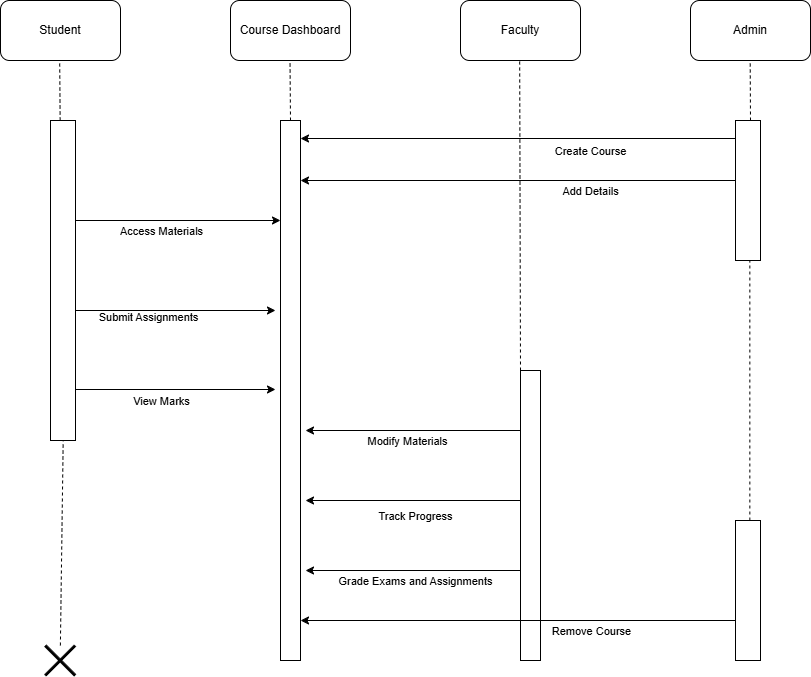

The diagram above was exported from draw.io. Its source (the exported page's mxGraphModel, read from the mxfile embedded in the PNG):
<mxGraphModel dx="1750" dy="870" grid="1" gridSize="10" guides="1" tooltips="1" connect="1" arrows="1" fold="1" page="1" pageScale="1" pageWidth="850" pageHeight="1100" math="0" shadow="0">
  <root>
    <mxCell id="0" />
    <mxCell id="1" parent="0" />
    <mxCell id="cNDOABWUlF7vhQkchQsf-1" value="Student" style="rounded=1;whiteSpace=wrap;html=1;" parent="1" vertex="1">
      <mxGeometry x="390" y="120" width="120" height="60" as="geometry" />
    </mxCell>
    <mxCell id="cNDOABWUlF7vhQkchQsf-2" value="Course Dashboard" style="rounded=1;whiteSpace=wrap;html=1;" parent="1" vertex="1">
      <mxGeometry x="620" y="120" width="120" height="60" as="geometry" />
    </mxCell>
    <mxCell id="cNDOABWUlF7vhQkchQsf-3" value="Faculty" style="rounded=1;whiteSpace=wrap;html=1;" parent="1" vertex="1">
      <mxGeometry x="850" y="120" width="120" height="60" as="geometry" />
    </mxCell>
    <mxCell id="cNDOABWUlF7vhQkchQsf-4" value="Admin" style="rounded=1;whiteSpace=wrap;html=1;" parent="1" vertex="1">
      <mxGeometry x="1080" y="120" width="120" height="60" as="geometry" />
    </mxCell>
    <mxCell id="cNDOABWUlF7vhQkchQsf-5" value="" style="html=1;points=[[0,0,0,0,5],[0,1,0,0,-5],[1,0,0,0,5],[1,1,0,0,-5]];perimeter=orthogonalPerimeter;outlineConnect=0;targetShapes=umlLifeline;portConstraint=eastwest;newEdgeStyle={&quot;curved&quot;:0,&quot;rounded&quot;:0};" parent="1" vertex="1">
      <mxGeometry x="670" y="240" width="20" height="540" as="geometry" />
    </mxCell>
    <mxCell id="cNDOABWUlF7vhQkchQsf-6" value="" style="html=1;points=[[0,0,0,0,5],[0,1,0,0,-5],[1,0,0,0,5],[1,1,0,0,-5]];perimeter=orthogonalPerimeter;outlineConnect=0;targetShapes=umlLifeline;portConstraint=eastwest;newEdgeStyle={&quot;curved&quot;:0,&quot;rounded&quot;:0};" parent="1" vertex="1">
      <mxGeometry x="440" y="240" width="25" height="320" as="geometry" />
    </mxCell>
    <mxCell id="cNDOABWUlF7vhQkchQsf-7" value="" style="html=1;points=[[0,0,0,0,5],[0,1,0,0,-5],[1,0,0,0,5],[1,1,0,0,-5]];perimeter=orthogonalPerimeter;outlineConnect=0;targetShapes=umlLifeline;portConstraint=eastwest;newEdgeStyle={&quot;curved&quot;:0,&quot;rounded&quot;:0};" parent="1" vertex="1">
      <mxGeometry x="1125" y="240" width="25" height="140" as="geometry" />
    </mxCell>
    <mxCell id="cNDOABWUlF7vhQkchQsf-8" value="" style="html=1;points=[[0,0,0,0,5],[0,1,0,0,-5],[1,0,0,0,5],[1,1,0,0,-5]];perimeter=orthogonalPerimeter;outlineConnect=0;targetShapes=umlLifeline;portConstraint=eastwest;newEdgeStyle={&quot;curved&quot;:0,&quot;rounded&quot;:0};" parent="1" vertex="1">
      <mxGeometry x="910" y="490" width="20" height="290" as="geometry" />
    </mxCell>
    <mxCell id="cNDOABWUlF7vhQkchQsf-11" value="" style="endArrow=classic;html=1;rounded=0;" parent="1" target="cNDOABWUlF7vhQkchQsf-5" edge="1">
      <mxGeometry width="50" height="50" relative="1" as="geometry">
        <mxPoint x="465" y="340" as="sourcePoint" />
        <mxPoint x="555" y="110" as="targetPoint" />
      </mxGeometry>
    </mxCell>
    <mxCell id="cNDOABWUlF7vhQkchQsf-30" value="Access Materials" style="edgeLabel;html=1;align=center;verticalAlign=middle;resizable=0;points=[];" parent="cNDOABWUlF7vhQkchQsf-11" vertex="1" connectable="0">
      <mxGeometry x="-0.4078" y="-4" relative="1" as="geometry">
        <mxPoint x="25" y="6" as="offset" />
      </mxGeometry>
    </mxCell>
    <mxCell id="cNDOABWUlF7vhQkchQsf-14" value="" style="endArrow=classic;html=1;rounded=0;" parent="1" edge="1">
      <mxGeometry width="50" height="50" relative="1" as="geometry">
        <mxPoint x="465" y="509" as="sourcePoint" />
        <mxPoint x="665" y="509" as="targetPoint" />
      </mxGeometry>
    </mxCell>
    <mxCell id="cNDOABWUlF7vhQkchQsf-33" value="View Marks" style="edgeLabel;html=1;align=center;verticalAlign=middle;resizable=0;points=[];" parent="cNDOABWUlF7vhQkchQsf-14" vertex="1" connectable="0">
      <mxGeometry x="-0.7078" y="-5" relative="1" as="geometry">
        <mxPoint x="55" y="6" as="offset" />
      </mxGeometry>
    </mxCell>
    <mxCell id="cNDOABWUlF7vhQkchQsf-15" value="" style="endArrow=classic;html=1;rounded=0;" parent="1" edge="1">
      <mxGeometry width="50" height="50" relative="1" as="geometry">
        <mxPoint x="465" y="430" as="sourcePoint" />
        <mxPoint x="665" y="430" as="targetPoint" />
      </mxGeometry>
    </mxCell>
    <mxCell id="cNDOABWUlF7vhQkchQsf-31" value="Submit Assignments" style="edgeLabel;html=1;align=center;verticalAlign=middle;resizable=0;points=[];" parent="cNDOABWUlF7vhQkchQsf-15" vertex="1" connectable="0">
      <mxGeometry x="-0.2744" y="3" relative="1" as="geometry">
        <mxPoint x="-1" y="9" as="offset" />
      </mxGeometry>
    </mxCell>
    <mxCell id="cNDOABWUlF7vhQkchQsf-16" value="" style="endArrow=classic;html=1;rounded=0;" parent="1" source="cNDOABWUlF7vhQkchQsf-8" edge="1">
      <mxGeometry width="50" height="50" relative="1" as="geometry">
        <mxPoint x="890" y="550" as="sourcePoint" />
        <mxPoint x="695" y="550" as="targetPoint" />
      </mxGeometry>
    </mxCell>
    <mxCell id="cNDOABWUlF7vhQkchQsf-34" value="Modify Materials" style="edgeLabel;html=1;align=center;verticalAlign=middle;resizable=0;points=[];" parent="cNDOABWUlF7vhQkchQsf-16" vertex="1" connectable="0">
      <mxGeometry x="-0.0589" y="4" relative="1" as="geometry">
        <mxPoint x="-12" y="6" as="offset" />
      </mxGeometry>
    </mxCell>
    <mxCell id="cNDOABWUlF7vhQkchQsf-17" value="" style="endArrow=classic;html=1;rounded=0;" parent="1" source="cNDOABWUlF7vhQkchQsf-8" edge="1">
      <mxGeometry width="50" height="50" relative="1" as="geometry">
        <mxPoint x="890" y="690" as="sourcePoint" />
        <mxPoint x="695" y="690" as="targetPoint" />
      </mxGeometry>
    </mxCell>
    <mxCell id="cNDOABWUlF7vhQkchQsf-36" value="Grade Exams and Assignments" style="edgeLabel;html=1;align=center;verticalAlign=middle;resizable=0;points=[];" parent="cNDOABWUlF7vhQkchQsf-17" vertex="1" connectable="0">
      <mxGeometry x="-0.0256" y="1" relative="1" as="geometry">
        <mxPoint x="-1" y="9" as="offset" />
      </mxGeometry>
    </mxCell>
    <mxCell id="cNDOABWUlF7vhQkchQsf-18" value="" style="endArrow=classic;html=1;rounded=0;" parent="1" source="cNDOABWUlF7vhQkchQsf-8" edge="1">
      <mxGeometry width="50" height="50" relative="1" as="geometry">
        <mxPoint x="890" y="620" as="sourcePoint" />
        <mxPoint x="695" y="620" as="targetPoint" />
      </mxGeometry>
    </mxCell>
    <mxCell id="cNDOABWUlF7vhQkchQsf-35" value="Track Progress" style="edgeLabel;html=1;align=center;verticalAlign=middle;resizable=0;points=[];" parent="cNDOABWUlF7vhQkchQsf-18" vertex="1" connectable="0">
      <mxGeometry x="-0.0256" y="4" relative="1" as="geometry">
        <mxPoint x="-1" y="11" as="offset" />
      </mxGeometry>
    </mxCell>
    <mxCell id="cNDOABWUlF7vhQkchQsf-19" value="" style="html=1;points=[[0,0,0,0,5],[0,1,0,0,-5],[1,0,0,0,5],[1,1,0,0,-5]];perimeter=orthogonalPerimeter;outlineConnect=0;targetShapes=umlLifeline;portConstraint=eastwest;newEdgeStyle={&quot;curved&quot;:0,&quot;rounded&quot;:0};" parent="1" vertex="1">
      <mxGeometry x="1125" y="640" width="25" height="140" as="geometry" />
    </mxCell>
    <mxCell id="cNDOABWUlF7vhQkchQsf-20" value="" style="endArrow=classic;html=1;rounded=0;" parent="1" edge="1">
      <mxGeometry width="50" height="50" relative="1" as="geometry">
        <mxPoint x="1125" y="258" as="sourcePoint" />
        <mxPoint x="690" y="258" as="targetPoint" />
      </mxGeometry>
    </mxCell>
    <mxCell id="cNDOABWUlF7vhQkchQsf-28" value="Create Course" style="edgeLabel;html=1;align=center;verticalAlign=middle;resizable=0;points=[];" parent="cNDOABWUlF7vhQkchQsf-20" vertex="1" connectable="0">
      <mxGeometry x="-0.4305" y="4" relative="1" as="geometry">
        <mxPoint x="-23" y="8" as="offset" />
      </mxGeometry>
    </mxCell>
    <mxCell id="cNDOABWUlF7vhQkchQsf-21" value="" style="endArrow=classic;html=1;rounded=0;" parent="1" source="cNDOABWUlF7vhQkchQsf-7" edge="1">
      <mxGeometry width="50" height="50" relative="1" as="geometry">
        <mxPoint x="1120" y="310" as="sourcePoint" />
        <mxPoint x="690" y="300" as="targetPoint" />
      </mxGeometry>
    </mxCell>
    <mxCell id="cNDOABWUlF7vhQkchQsf-29" value="Add Details" style="edgeLabel;html=1;align=center;verticalAlign=middle;resizable=0;points=[];" parent="cNDOABWUlF7vhQkchQsf-21" vertex="1" connectable="0">
      <mxGeometry x="-0.57" y="7" relative="1" as="geometry">
        <mxPoint x="-53" y="3" as="offset" />
      </mxGeometry>
    </mxCell>
    <mxCell id="cNDOABWUlF7vhQkchQsf-22" value="" style="endArrow=none;dashed=1;html=1;rounded=0;entryX=0.507;entryY=1.002;entryDx=0;entryDy=0;entryPerimeter=0;" parent="1" edge="1" target="cNDOABWUlF7vhQkchQsf-6" source="w9Gegn9F4BDx6zo9tt4X-2">
      <mxGeometry width="50" height="50" relative="1" as="geometry">
        <mxPoint x="449.67" y="780" as="sourcePoint" />
        <mxPoint x="449.67" y="610" as="targetPoint" />
      </mxGeometry>
    </mxCell>
    <mxCell id="cNDOABWUlF7vhQkchQsf-23" value="" style="endArrow=none;dashed=1;html=1;rounded=0;" parent="1" source="cNDOABWUlF7vhQkchQsf-8" edge="1">
      <mxGeometry width="50" height="50" relative="1" as="geometry">
        <mxPoint x="909.1700000000001" y="350" as="sourcePoint" />
        <mxPoint x="909.1700000000001" y="180" as="targetPoint" />
      </mxGeometry>
    </mxCell>
    <mxCell id="cNDOABWUlF7vhQkchQsf-24" value="" style="endArrow=none;dashed=1;html=1;rounded=0;" parent="1" source="cNDOABWUlF7vhQkchQsf-19" edge="1">
      <mxGeometry width="50" height="50" relative="1" as="geometry">
        <mxPoint x="1140" y="630" as="sourcePoint" />
        <mxPoint x="1139.3400000000001" y="380" as="targetPoint" />
      </mxGeometry>
    </mxCell>
    <mxCell id="cNDOABWUlF7vhQkchQsf-25" value="" style="endArrow=none;dashed=1;html=1;rounded=0;" parent="1" edge="1">
      <mxGeometry width="50" height="50" relative="1" as="geometry">
        <mxPoint x="1140" y="240" as="sourcePoint" />
        <mxPoint x="1139.69" y="180" as="targetPoint" />
      </mxGeometry>
    </mxCell>
    <mxCell id="cNDOABWUlF7vhQkchQsf-26" value="" style="endArrow=none;dashed=1;html=1;rounded=0;" parent="1" edge="1">
      <mxGeometry width="50" height="50" relative="1" as="geometry">
        <mxPoint x="680" y="240" as="sourcePoint" />
        <mxPoint x="679.52" y="180" as="targetPoint" />
      </mxGeometry>
    </mxCell>
    <mxCell id="cNDOABWUlF7vhQkchQsf-27" value="" style="endArrow=none;dashed=1;html=1;rounded=0;" parent="1" edge="1">
      <mxGeometry width="50" height="50" relative="1" as="geometry">
        <mxPoint x="449.65" y="240" as="sourcePoint" />
        <mxPoint x="449.16999999999996" y="180" as="targetPoint" />
      </mxGeometry>
    </mxCell>
    <mxCell id="cNDOABWUlF7vhQkchQsf-37" value="" style="endArrow=classic;html=1;rounded=0;" parent="1" target="cNDOABWUlF7vhQkchQsf-5" edge="1">
      <mxGeometry width="50" height="50" relative="1" as="geometry">
        <mxPoint x="1125" y="740" as="sourcePoint" />
        <mxPoint x="925" y="740" as="targetPoint" />
      </mxGeometry>
    </mxCell>
    <mxCell id="cNDOABWUlF7vhQkchQsf-38" value="Remove Course" style="edgeLabel;html=1;align=center;verticalAlign=middle;resizable=0;points=[];" parent="cNDOABWUlF7vhQkchQsf-37" vertex="1" connectable="0">
      <mxGeometry x="-0.0589" y="4" relative="1" as="geometry">
        <mxPoint x="60" y="6" as="offset" />
      </mxGeometry>
    </mxCell>
    <mxCell id="w9Gegn9F4BDx6zo9tt4X-2" value="" style="shape=umlDestroy;whiteSpace=wrap;html=1;strokeWidth=3;targetShapes=umlLifeline;" vertex="1" parent="1">
      <mxGeometry x="434.6700000000001" y="765" width="30" height="30" as="geometry" />
    </mxCell>
  </root>
</mxGraphModel>